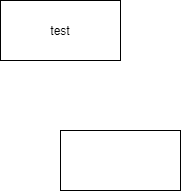

The diagram above was exported from draw.io. Its source (the exported page's mxGraphModel, read from the mxfile embedded in the PNG):
<mxGraphModel dx="460" dy="695" grid="1" gridSize="10" guides="1" tooltips="1" connect="1" arrows="1" fold="1" page="1" pageScale="1" pageWidth="827" pageHeight="1169" math="0" shadow="0">
  <root>
    <mxCell id="0" />
    <mxCell id="1" parent="0" />
    <mxCell id="LS9wH0roPHzvqIyZssio-1" value="test" style="rounded=0;whiteSpace=wrap;html=1;" parent="1" vertex="1">
      <mxGeometry x="90" y="160" width="120" height="60" as="geometry" />
    </mxCell>
    <mxCell id="LS9wH0roPHzvqIyZssio-2" value="" style="rounded=0;whiteSpace=wrap;html=1;" parent="1" vertex="1">
      <mxGeometry x="150" y="290" width="120" height="60" as="geometry" />
    </mxCell>
  </root>
</mxGraphModel>